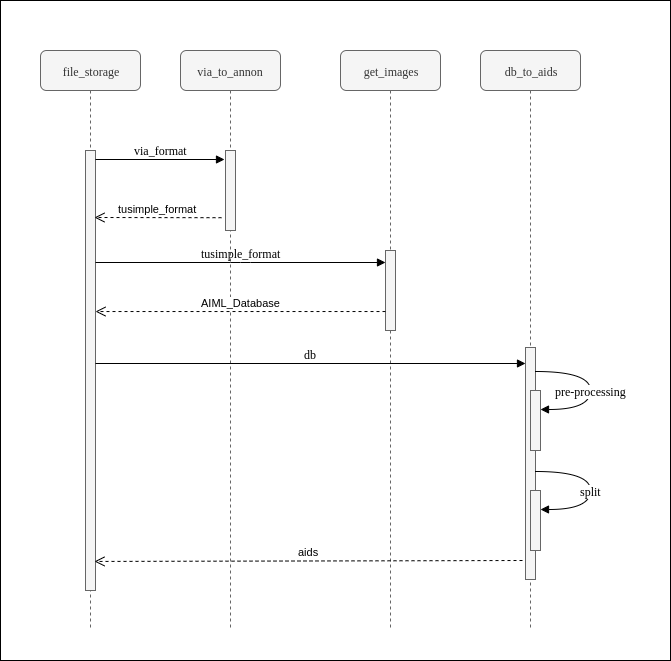

The diagram above was exported from draw.io. Its source (the exported page's mxGraphModel, read from the mxfile embedded in the PNG):
<mxGraphModel dx="1341" dy="760" grid="1" gridSize="10" guides="1" tooltips="1" connect="1" arrows="1" fold="1" page="1" pageScale="1" pageWidth="4681" pageHeight="3300" background="#ffffff" math="0" shadow="0">
  <root>
    <mxCell id="0" />
    <mxCell id="1" parent="0" />
    <mxCell id="ZV7z_cqhdCbt4gOvfees-62" value="" style="rounded=0;whiteSpace=wrap;html=1;" vertex="1" parent="1">
      <mxGeometry x="10" y="120" width="670" height="660" as="geometry" />
    </mxCell>
    <mxCell id="2" value="via_to_annon" style="shape=umlLifeline;perimeter=lifelinePerimeter;whiteSpace=wrap;html=1;container=1;collapsible=0;recursiveResize=0;outlineConnect=0;rounded=1;shadow=0;comic=0;labelBackgroundColor=none;strokeColor=#666666;strokeWidth=1;fillColor=#f5f5f5;fontFamily=Verdana;fontSize=12;fontColor=#333333;align=center;" parent="1" vertex="1">
      <mxGeometry x="190" y="170" width="100" height="580" as="geometry" />
    </mxCell>
    <mxCell id="3" value="" style="html=1;points=[];perimeter=orthogonalPerimeter;rounded=0;shadow=0;comic=0;labelBackgroundColor=none;strokeColor=#666666;strokeWidth=1;fillColor=#f5f5f5;fontFamily=Verdana;fontSize=12;fontColor=#333333;align=center;" parent="2" vertex="1">
      <mxGeometry x="45" y="100" width="10" height="80" as="geometry" />
    </mxCell>
    <mxCell id="4" value="get_images" style="shape=umlLifeline;perimeter=lifelinePerimeter;whiteSpace=wrap;html=1;container=1;collapsible=0;recursiveResize=0;outlineConnect=0;rounded=1;shadow=0;comic=0;labelBackgroundColor=none;strokeColor=#666666;strokeWidth=1;fillColor=#f5f5f5;fontFamily=Verdana;fontSize=12;fontColor=#333333;align=center;" parent="1" vertex="1">
      <mxGeometry x="350" y="170" width="100" height="580" as="geometry" />
    </mxCell>
    <mxCell id="5" value="" style="html=1;points=[];perimeter=orthogonalPerimeter;rounded=0;shadow=0;comic=0;labelBackgroundColor=none;strokeColor=#666666;strokeWidth=1;fillColor=#f5f5f5;fontFamily=Verdana;fontSize=12;fontColor=#333333;align=center;" parent="4" vertex="1">
      <mxGeometry x="45" y="200" width="10" height="80" as="geometry" />
    </mxCell>
    <mxCell id="6" value="db_to_aids" style="shape=umlLifeline;perimeter=lifelinePerimeter;whiteSpace=wrap;html=1;container=1;collapsible=0;recursiveResize=0;outlineConnect=0;rounded=1;shadow=0;comic=0;labelBackgroundColor=none;strokeColor=#666666;strokeWidth=1;fillColor=#f5f5f5;fontFamily=Verdana;fontSize=12;fontColor=#333333;align=center;" parent="1" vertex="1">
      <mxGeometry x="490" y="170" width="100" height="580" as="geometry" />
    </mxCell>
    <mxCell id="10" value="file_storage" style="shape=umlLifeline;perimeter=lifelinePerimeter;whiteSpace=wrap;html=1;container=1;collapsible=0;recursiveResize=0;outlineConnect=0;rounded=1;shadow=0;comic=0;labelBackgroundColor=none;strokeColor=#666666;strokeWidth=1;fillColor=#f5f5f5;fontFamily=Verdana;fontSize=12;fontColor=#333333;align=center;" parent="1" vertex="1">
      <mxGeometry x="50" y="170" width="100" height="580" as="geometry" />
    </mxCell>
    <mxCell id="11" value="" style="html=1;points=[];perimeter=orthogonalPerimeter;rounded=0;shadow=0;comic=0;labelBackgroundColor=none;strokeColor=#666666;strokeWidth=1;fillColor=#f5f5f5;fontFamily=Verdana;fontSize=12;fontColor=#333333;align=center;" parent="10" vertex="1">
      <mxGeometry x="45" y="100" width="10" height="440" as="geometry" />
    </mxCell>
    <mxCell id="17" value="" style="html=1;points=[];perimeter=orthogonalPerimeter;rounded=0;shadow=0;comic=0;labelBackgroundColor=none;strokeColor=#666666;strokeWidth=1;fillColor=#f5f5f5;fontFamily=Verdana;fontSize=12;fontColor=#333333;align=center;" parent="1" vertex="1">
      <mxGeometry x="535" y="467" width="10" height="232" as="geometry" />
    </mxCell>
    <mxCell id="18" value="db" style="html=1;verticalAlign=bottom;endArrow=block;entryX=0;entryY=0;labelBackgroundColor=none;fontFamily=Verdana;fontSize=12;" parent="1" edge="1">
      <mxGeometry relative="1" as="geometry">
        <mxPoint x="105" y="483.0000000000002" as="sourcePoint" />
        <mxPoint x="535" y="483.0000000000002" as="targetPoint" />
      </mxGeometry>
    </mxCell>
    <mxCell id="25" value="via_format" style="html=1;verticalAlign=bottom;endArrow=block;entryX=-0.1;entryY=0.113;labelBackgroundColor=none;fontFamily=Verdana;fontSize=12;edgeStyle=elbowEdgeStyle;elbow=vertical;entryDx=0;entryDy=0;entryPerimeter=0;" parent="1" source="11" target="3" edge="1">
      <mxGeometry relative="1" as="geometry">
        <mxPoint x="170" y="280" as="sourcePoint" />
      </mxGeometry>
    </mxCell>
    <mxCell id="30" value="" style="html=1;points=[];perimeter=orthogonalPerimeter;rounded=0;shadow=0;comic=0;labelBackgroundColor=none;strokeColor=#666666;strokeWidth=1;fillColor=#f5f5f5;fontFamily=Verdana;fontSize=12;fontColor=#333333;align=center;" parent="1" vertex="1">
      <mxGeometry x="540" y="610" width="10" height="60" as="geometry" />
    </mxCell>
    <mxCell id="31" value="split" style="html=1;verticalAlign=bottom;endArrow=block;labelBackgroundColor=#ffffff;fontFamily=Verdana;fontSize=12;elbow=vertical;edgeStyle=orthogonalEdgeStyle;curved=1;entryX=1;entryY=0.286;entryPerimeter=0;exitX=1.038;exitY=0.345;exitPerimeter=0;" parent="1" edge="1">
      <mxGeometry x="0.1719" relative="1" as="geometry">
        <mxPoint x="545" y="591" as="sourcePoint" />
        <mxPoint x="550" y="629" as="targetPoint" />
        <Array as="points">
          <mxPoint x="600" y="591" />
          <mxPoint x="600" y="629" />
        </Array>
        <mxPoint as="offset" />
      </mxGeometry>
    </mxCell>
    <mxCell id="ZV7z_cqhdCbt4gOvfees-46" value="tusimple_format" style="html=1;verticalAlign=bottom;endArrow=open;dashed=1;endSize=8;exitX=-0.2;exitY=0.84;exitDx=0;exitDy=0;exitPerimeter=0;" edge="1" parent="1">
      <mxGeometry relative="1" as="geometry">
        <mxPoint x="231" y="337.20000000000005" as="sourcePoint" />
        <mxPoint x="104" y="337" as="targetPoint" />
      </mxGeometry>
    </mxCell>
    <mxCell id="ZV7z_cqhdCbt4gOvfees-47" value="AIML_Database" style="html=1;verticalAlign=bottom;endArrow=open;dashed=1;endSize=8;exitX=0;exitY=0.763;exitDx=0;exitDy=0;exitPerimeter=0;" edge="1" parent="1" source="5" target="11">
      <mxGeometry relative="1" as="geometry">
        <mxPoint x="390" y="401" as="sourcePoint" />
        <mxPoint x="270" y="399.29999999999995" as="targetPoint" />
      </mxGeometry>
    </mxCell>
    <mxCell id="ZV7z_cqhdCbt4gOvfees-53" value="tusimple_format" style="html=1;verticalAlign=bottom;endArrow=block;labelBackgroundColor=none;fontFamily=Verdana;fontSize=12;edgeStyle=elbowEdgeStyle;elbow=vertical;" edge="1" parent="1">
      <mxGeometry relative="1" as="geometry">
        <mxPoint x="105" y="382" as="sourcePoint" />
        <mxPoint x="395" y="382" as="targetPoint" />
      </mxGeometry>
    </mxCell>
    <mxCell id="ZV7z_cqhdCbt4gOvfees-56" value="aids" style="html=1;verticalAlign=bottom;endArrow=open;dashed=1;endSize=8;exitX=0;exitY=0.95;entryX=1.2;entryY=0.934;entryDx=0;entryDy=0;entryPerimeter=0;" edge="1" parent="1">
      <mxGeometry relative="1" as="geometry">
        <mxPoint x="104" y="680.96" as="targetPoint" />
        <mxPoint x="532" y="680" as="sourcePoint" />
      </mxGeometry>
    </mxCell>
    <mxCell id="ZV7z_cqhdCbt4gOvfees-60" value="pre-processing" style="html=1;verticalAlign=bottom;endArrow=block;labelBackgroundColor=#ffffff;fontFamily=Verdana;fontSize=12;elbow=vertical;edgeStyle=orthogonalEdgeStyle;curved=1;entryX=1;entryY=0.286;entryPerimeter=0;exitX=1.038;exitY=0.345;exitPerimeter=0;" edge="1" parent="1">
      <mxGeometry x="0.1719" relative="1" as="geometry">
        <mxPoint x="545" y="491" as="sourcePoint" />
        <mxPoint x="550" y="529" as="targetPoint" />
        <Array as="points">
          <mxPoint x="600" y="491" />
          <mxPoint x="600" y="529" />
        </Array>
        <mxPoint as="offset" />
      </mxGeometry>
    </mxCell>
    <mxCell id="ZV7z_cqhdCbt4gOvfees-61" value="" style="html=1;points=[];perimeter=orthogonalPerimeter;rounded=0;shadow=0;comic=0;labelBackgroundColor=none;strokeColor=#666666;strokeWidth=1;fillColor=#f5f5f5;fontFamily=Verdana;fontSize=12;fontColor=#333333;align=center;" vertex="1" parent="1">
      <mxGeometry x="540" y="510" width="10" height="60" as="geometry" />
    </mxCell>
  </root>
</mxGraphModel>